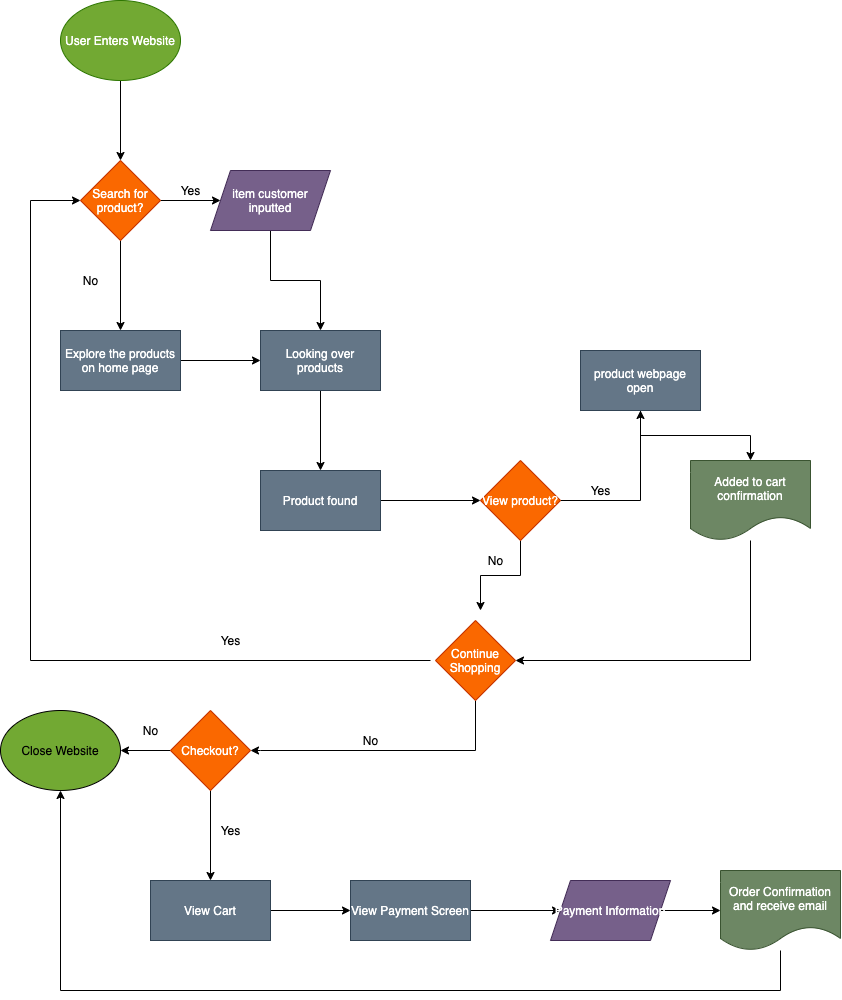

The diagram above was exported from draw.io. Its source (the exported page's mxGraphModel, read from the mxfile embedded in the PNG):
<mxGraphModel dx="1883" dy="770" grid="1" gridSize="10" guides="1" tooltips="1" connect="1" arrows="1" fold="1" page="1" pageScale="1" pageWidth="850" pageHeight="1100" math="0" shadow="0">
  <root>
    <mxCell id="0" />
    <mxCell id="1" parent="0" />
    <mxCell id="5" value="" style="edgeStyle=orthogonalEdgeStyle;rounded=0;orthogonalLoop=1;jettySize=auto;html=1;entryX=0.5;entryY=0;entryDx=0;entryDy=0;" edge="1" parent="1" source="2" target="6">
      <mxGeometry relative="1" as="geometry">
        <mxPoint x="110" y="220" as="targetPoint" />
      </mxGeometry>
    </mxCell>
    <mxCell id="2" value="User Enters Website" style="ellipse;whiteSpace=wrap;html=1;strokeColor=#2D7600;fontColor=#ffffff;fillColor=#72A933;" vertex="1" parent="1">
      <mxGeometry x="50" y="70" width="120" height="80" as="geometry" />
    </mxCell>
    <mxCell id="9" value="" style="edgeStyle=orthogonalEdgeStyle;rounded=0;orthogonalLoop=1;jettySize=auto;html=1;" edge="1" parent="1" source="6">
      <mxGeometry relative="1" as="geometry">
        <mxPoint x="210" y="270" as="targetPoint" />
      </mxGeometry>
    </mxCell>
    <mxCell id="13" value="" style="edgeStyle=orthogonalEdgeStyle;rounded=0;orthogonalLoop=1;jettySize=auto;html=1;" edge="1" parent="1" source="6" target="12">
      <mxGeometry relative="1" as="geometry" />
    </mxCell>
    <mxCell id="6" value="Search for product?" style="rhombus;whiteSpace=wrap;html=1;fontColor=#ffffff;strokeColor=#C73500;fillColor=#fa6800;" vertex="1" parent="1">
      <mxGeometry x="70" y="230" width="80" height="80" as="geometry" />
    </mxCell>
    <mxCell id="10" value="Yes" style="text;html=1;align=center;verticalAlign=middle;resizable=0;points=[];autosize=1;" vertex="1" parent="1">
      <mxGeometry x="160" y="250" width="40" height="20" as="geometry" />
    </mxCell>
    <mxCell id="17" value="" style="edgeStyle=orthogonalEdgeStyle;rounded=0;orthogonalLoop=1;jettySize=auto;html=1;" edge="1" parent="1" source="11" target="15">
      <mxGeometry relative="1" as="geometry" />
    </mxCell>
    <mxCell id="11" value="item customer inputted" style="shape=parallelogram;perimeter=parallelogramPerimeter;whiteSpace=wrap;html=1;fixedSize=1;fillColor=#76608a;strokeColor=#432D57;fontColor=#ffffff;" vertex="1" parent="1">
      <mxGeometry x="200" y="240" width="120" height="60" as="geometry" />
    </mxCell>
    <mxCell id="16" value="" style="edgeStyle=orthogonalEdgeStyle;rounded=0;orthogonalLoop=1;jettySize=auto;html=1;" edge="1" parent="1" source="12" target="15">
      <mxGeometry relative="1" as="geometry" />
    </mxCell>
    <mxCell id="12" value="Explore the products&lt;br&gt;on home page" style="whiteSpace=wrap;html=1;fontColor=#ffffff;strokeColor=#314354;fillColor=#647687;" vertex="1" parent="1">
      <mxGeometry x="50" y="400" width="120" height="60" as="geometry" />
    </mxCell>
    <mxCell id="14" value="No" style="text;html=1;align=center;verticalAlign=middle;resizable=0;points=[];autosize=1;" vertex="1" parent="1">
      <mxGeometry x="65" y="340" width="30" height="20" as="geometry" />
    </mxCell>
    <mxCell id="21" value="" style="edgeStyle=orthogonalEdgeStyle;rounded=0;orthogonalLoop=1;jettySize=auto;html=1;" edge="1" parent="1" source="15" target="20">
      <mxGeometry relative="1" as="geometry" />
    </mxCell>
    <mxCell id="15" value="Looking over products" style="whiteSpace=wrap;html=1;fontColor=#ffffff;strokeColor=#314354;fillColor=#647687;" vertex="1" parent="1">
      <mxGeometry x="250" y="400" width="120" height="60" as="geometry" />
    </mxCell>
    <mxCell id="23" value="" style="edgeStyle=orthogonalEdgeStyle;rounded=0;orthogonalLoop=1;jettySize=auto;html=1;" edge="1" parent="1" source="20" target="22">
      <mxGeometry relative="1" as="geometry" />
    </mxCell>
    <mxCell id="20" value="Product found" style="whiteSpace=wrap;html=1;fontColor=#ffffff;strokeColor=#314354;fillColor=#647687;" vertex="1" parent="1">
      <mxGeometry x="250" y="540" width="120" height="60" as="geometry" />
    </mxCell>
    <mxCell id="25" value="" style="edgeStyle=orthogonalEdgeStyle;rounded=0;orthogonalLoop=1;jettySize=auto;html=1;entryX=0.5;entryY=1;entryDx=0;entryDy=0;" edge="1" parent="1" source="22" target="30">
      <mxGeometry relative="1" as="geometry" />
    </mxCell>
    <mxCell id="28" value="" style="edgeStyle=orthogonalEdgeStyle;rounded=0;orthogonalLoop=1;jettySize=auto;html=1;" edge="1" parent="1" source="22">
      <mxGeometry relative="1" as="geometry">
        <mxPoint x="470" y="680" as="targetPoint" />
      </mxGeometry>
    </mxCell>
    <mxCell id="22" value="View product?" style="rhombus;whiteSpace=wrap;html=1;fontColor=#ffffff;strokeColor=#C73500;fillColor=#fa6800;" vertex="1" parent="1">
      <mxGeometry x="470" y="530" width="80" height="80" as="geometry" />
    </mxCell>
    <mxCell id="34" style="edgeStyle=orthogonalEdgeStyle;rounded=0;orthogonalLoop=1;jettySize=auto;html=1;entryX=1;entryY=0.5;entryDx=0;entryDy=0;" edge="1" parent="1" source="24" target="35">
      <mxGeometry relative="1" as="geometry">
        <mxPoint x="670" y="730" as="targetPoint" />
        <Array as="points">
          <mxPoint x="740" y="730" />
        </Array>
      </mxGeometry>
    </mxCell>
    <mxCell id="24" value="Added to cart confirmation" style="shape=document;whiteSpace=wrap;html=1;boundedLbl=1;fontColor=#ffffff;strokeColor=#3A5431;fillColor=#6d8764;" vertex="1" parent="1">
      <mxGeometry x="680" y="530" width="120" height="80" as="geometry" />
    </mxCell>
    <mxCell id="26" value="Yes" style="text;html=1;align=center;verticalAlign=middle;resizable=0;points=[];autosize=1;" vertex="1" parent="1">
      <mxGeometry x="570" y="550" width="40" height="20" as="geometry" />
    </mxCell>
    <mxCell id="29" value="No" style="text;html=1;align=center;verticalAlign=middle;resizable=0;points=[];autosize=1;" vertex="1" parent="1">
      <mxGeometry x="470" y="620" width="30" height="20" as="geometry" />
    </mxCell>
    <mxCell id="32" style="edgeStyle=orthogonalEdgeStyle;rounded=0;orthogonalLoop=1;jettySize=auto;html=1;" edge="1" parent="1" source="30" target="24">
      <mxGeometry relative="1" as="geometry" />
    </mxCell>
    <mxCell id="30" value="product webpage open" style="whiteSpace=wrap;html=1;fillColor=#647687;strokeColor=#314354;fontColor=#ffffff;" vertex="1" parent="1">
      <mxGeometry x="570" y="420" width="120" height="60" as="geometry" />
    </mxCell>
    <mxCell id="36" style="edgeStyle=orthogonalEdgeStyle;rounded=0;orthogonalLoop=1;jettySize=auto;html=1;entryX=0;entryY=0.5;entryDx=0;entryDy=0;" edge="1" parent="1" target="6">
      <mxGeometry relative="1" as="geometry">
        <mxPoint x="420" y="730" as="sourcePoint" />
        <Array as="points">
          <mxPoint x="20" y="730" />
          <mxPoint x="20" y="270" />
        </Array>
      </mxGeometry>
    </mxCell>
    <mxCell id="38" style="edgeStyle=orthogonalEdgeStyle;rounded=0;orthogonalLoop=1;jettySize=auto;html=1;" edge="1" parent="1" source="35">
      <mxGeometry relative="1" as="geometry">
        <mxPoint x="240" y="820" as="targetPoint" />
        <Array as="points">
          <mxPoint x="465" y="820" />
          <mxPoint x="250" y="820" />
        </Array>
      </mxGeometry>
    </mxCell>
    <mxCell id="35" value="Continue Shopping" style="rhombus;whiteSpace=wrap;html=1;fillColor=#fa6800;strokeColor=#C73500;fontColor=#ffffff;" vertex="1" parent="1">
      <mxGeometry x="425" y="690" width="80" height="80" as="geometry" />
    </mxCell>
    <mxCell id="37" value="Yes" style="text;html=1;align=center;verticalAlign=middle;resizable=0;points=[];autosize=1;" vertex="1" parent="1">
      <mxGeometry x="200" y="700" width="40" height="20" as="geometry" />
    </mxCell>
    <mxCell id="42" value="" style="edgeStyle=orthogonalEdgeStyle;rounded=0;orthogonalLoop=1;jettySize=auto;html=1;" edge="1" parent="1" source="39">
      <mxGeometry relative="1" as="geometry">
        <mxPoint x="110" y="820" as="targetPoint" />
      </mxGeometry>
    </mxCell>
    <mxCell id="46" value="" style="edgeStyle=orthogonalEdgeStyle;rounded=0;orthogonalLoop=1;jettySize=auto;html=1;" edge="1" parent="1" source="39" target="45">
      <mxGeometry relative="1" as="geometry" />
    </mxCell>
    <mxCell id="39" value="Checkout?" style="rhombus;whiteSpace=wrap;html=1;fillColor=#fa6800;strokeColor=#C73500;fontColor=#ffffff;" vertex="1" parent="1">
      <mxGeometry x="160" y="780" width="80" height="80" as="geometry" />
    </mxCell>
    <mxCell id="40" value="No" style="text;html=1;align=center;verticalAlign=middle;resizable=0;points=[];autosize=1;" vertex="1" parent="1">
      <mxGeometry x="345" y="800" width="30" height="20" as="geometry" />
    </mxCell>
    <mxCell id="43" value="Close Website" style="ellipse;whiteSpace=wrap;html=1;fillColor=#72A933;gradientColor=none;" vertex="1" parent="1">
      <mxGeometry x="-10" y="780" width="120" height="80" as="geometry" />
    </mxCell>
    <mxCell id="44" value="No" style="text;html=1;align=center;verticalAlign=middle;resizable=0;points=[];autosize=1;" vertex="1" parent="1">
      <mxGeometry x="125" y="790" width="30" height="20" as="geometry" />
    </mxCell>
    <mxCell id="49" value="" style="edgeStyle=orthogonalEdgeStyle;rounded=0;orthogonalLoop=1;jettySize=auto;html=1;" edge="1" parent="1" source="45" target="48">
      <mxGeometry relative="1" as="geometry" />
    </mxCell>
    <mxCell id="45" value="View Cart" style="whiteSpace=wrap;html=1;fontColor=#ffffff;strokeColor=#314354;fillColor=#647687;" vertex="1" parent="1">
      <mxGeometry x="140" y="950" width="120" height="60" as="geometry" />
    </mxCell>
    <mxCell id="47" value="Yes" style="text;html=1;align=center;verticalAlign=middle;resizable=0;points=[];autosize=1;" vertex="1" parent="1">
      <mxGeometry x="200" y="890" width="40" height="20" as="geometry" />
    </mxCell>
    <mxCell id="51" value="" style="edgeStyle=orthogonalEdgeStyle;rounded=0;orthogonalLoop=1;jettySize=auto;html=1;" edge="1" parent="1" source="48" target="50">
      <mxGeometry relative="1" as="geometry" />
    </mxCell>
    <mxCell id="48" value="View Payment Screen" style="whiteSpace=wrap;html=1;fontColor=#ffffff;strokeColor=#314354;fillColor=#647687;" vertex="1" parent="1">
      <mxGeometry x="340" y="950" width="120" height="60" as="geometry" />
    </mxCell>
    <mxCell id="53" value="" style="edgeStyle=orthogonalEdgeStyle;rounded=0;orthogonalLoop=1;jettySize=auto;html=1;" edge="1" parent="1" source="50" target="52">
      <mxGeometry relative="1" as="geometry" />
    </mxCell>
    <mxCell id="50" value="Payment Information" style="shape=parallelogram;perimeter=parallelogramPerimeter;whiteSpace=wrap;html=1;fixedSize=1;fontColor=#ffffff;strokeColor=#432D57;fillColor=#76608a;" vertex="1" parent="1">
      <mxGeometry x="540" y="950" width="120" height="60" as="geometry" />
    </mxCell>
    <mxCell id="55" value="" style="edgeStyle=orthogonalEdgeStyle;rounded=0;orthogonalLoop=1;jettySize=auto;html=1;entryX=0.5;entryY=1;entryDx=0;entryDy=0;" edge="1" parent="1" source="52" target="43">
      <mxGeometry relative="1" as="geometry">
        <mxPoint x="770" y="1090.0000000000002" as="targetPoint" />
        <Array as="points">
          <mxPoint x="770" y="1060" />
          <mxPoint x="50" y="1060" />
        </Array>
      </mxGeometry>
    </mxCell>
    <mxCell id="52" value="Order Confirmation&lt;br&gt;and receive email" style="shape=document;whiteSpace=wrap;html=1;boundedLbl=1;fontColor=#ffffff;strokeColor=#3A5431;fillColor=#6d8764;" vertex="1" parent="1">
      <mxGeometry x="710" y="940" width="120" height="80" as="geometry" />
    </mxCell>
  </root>
</mxGraphModel>